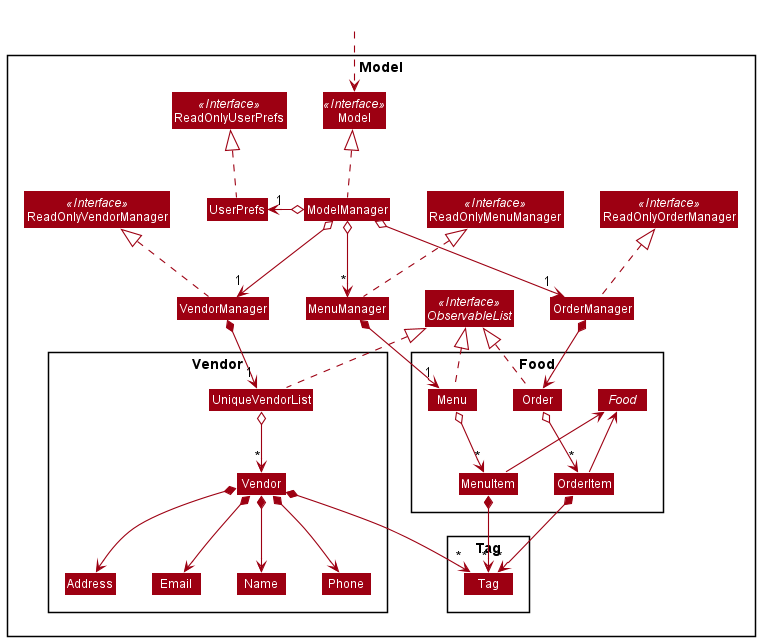

The diagram above was rendered by PlantUML. Its source (embedded in the PNG):
@startuml
!include style.puml
skinparam arrowThickness 1.1
skinparam arrowColor MODEL_COLOR
skinparam classBackgroundColor MODEL_COLOR

Package Model <<Rectangle>>{
Interface ReadOnlyVendorManager <<Interface>>
Interface Model <<Interface>>
Interface ObservableList <<Interface>>
Class VendorManager
Class ReadOnlyVendorManager <<Interface>>
Class Model
Class ModelManager
Class MenuManager
Class ReadOnlyMenuManager <<Interface>>
Class ReadOnlyOrderManager <<Interface>>
Class OrderManager
Class UserPrefs
Class ReadOnlyUserPrefs <<Interface>>

Package Vendor {
Class Vendor
Class Address
Class Email
Class Name
Class Phone
Class UniqueVendorList
}

Package Tag {
Class Tag
}

Package Food {
Abstract Class Food
Class Order
Class Menu
Class MenuItem
Class OrderItem
}

}

Class HiddenOutside #FFFFFF
HiddenOutside ..> Model

VendorManager .up.|> ReadOnlyVendorManager

ModelManager .up.|> Model
ModelManager o--> "1" VendorManager
ModelManager o--> "1" OrderManager
ModelManager o--> "*" MenuManager
ModelManager o-left-> "1" UserPrefs
UserPrefs .up.|> ReadOnlyUserPrefs

VendorManager *--> "1" UniqueVendorList
UniqueVendorList o--> "*" Vendor
UniqueVendorList .up.|> ObservableList

MenuManager .up.|> ReadOnlyMenuManager
MenuManager *--> "1" Menu
Menu .up.|> ObservableList
Menu o--> "*" MenuItem
MenuItem -up-> Food
MenuItem *--> "*" Tag

OrderManager *--> Order
OrderManager .up.|> ReadOnlyOrderManager
Order .up.|> ObservableList
Order o--> "*" OrderItem
OrderItem -up-> Food
OrderItem *--> "*" Tag

Vendor *--> Name
Vendor *--> Phone
Vendor *--> Email
Vendor *--> Address
Vendor *--> "*" Tag

OrderManager -[hidden]left-> ReadOnlyMenuManager
Order -[hidden]right-> MenuItem
Name -[hidden]right-> Phone
Phone -[hidden]right-> Address
Address -[hidden]right-> Email

@enduml